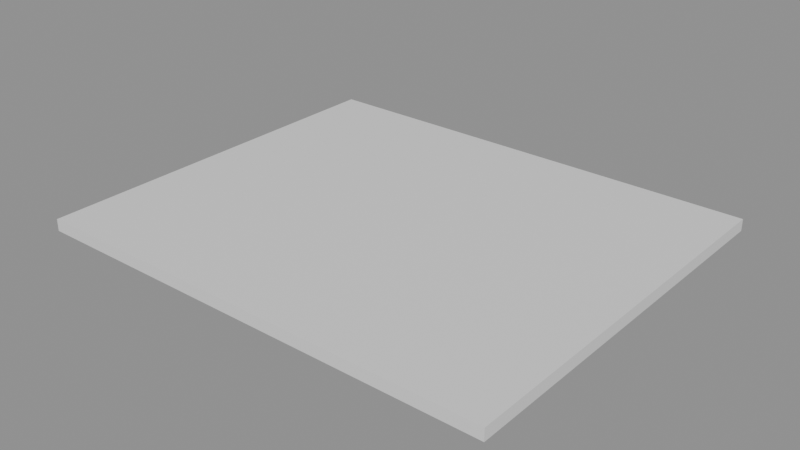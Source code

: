 # Source: e0249_after.blend  (saved by Blender 5.2.44; exported with 4.5.12 LTS)
import bpy
from mathutils import Matrix  # noqa: F401  (used for matrix-valued properties, if any)

bpy.ops.wm.read_factory_settings(use_empty=True)
scene = bpy.context.scene
scene.name = 'Scene'

# ---- materials (node trees are filled in below, after node groups)
mat_teja_zinc = bpy.data.materials.new('Teja_Zinc')

# ---- material node trees
mat_teja_zinc.use_nodes = True; mat_teja_zinc.node_tree.nodes.clear()
_N = mat_teja_zinc.node_tree.nodes; _L = mat_teja_zinc.node_tree.links
n0 = _N.new('ShaderNodeBsdfPrincipled'); n0.name = 'Principled BSDF'; n0.location = (-200, 100)
n0.inputs[3].default_value = 1.45
n0.inputs[10].default_value = 0.005
n1 = _N.new('ShaderNodeOutputMaterial'); n1.name = 'Material Output'; n1.location = (200, 100)
_L.new(n0.outputs[0], n1.inputs[0])
n1.is_active_output = True

# ---- meshes
me_techocochera_cuerpo_mesh = bpy.data.meshes.new('TechoCochera_Cuerpo_mesh')
me_techocochera_cuerpo_mesh.from_pydata([(0.0, 0.0, 2.8), (6.0, 0.0, 2.8), (6.0, 5.0, 2.8), (0.0, 5.0, 2.8), (0.0, 0.0, 2.95), (6.0, 0.0, 2.95), (6.0, 5.0, 2.95), (0.0, 5.0, 2.95)], [], [(0, 1, 2, 3), (4, 5, 6, 7), (0, 1, 5, 4), (1, 2, 6, 5), (2, 3, 7, 6), (3, 0, 4, 7)])
me_techocochera_cuerpo_mesh.materials.append(mat_teja_zinc)
me_techocochera_cuerpo_mesh.update()

# ---- objects
ob_techocochera_cuerpo = bpy.data.objects.new('TechoCochera_Cuerpo', me_techocochera_cuerpo_mesh)
ob_techocochera = bpy.data.objects.new('TechoCochera', None)

# ---- transforms, parenting, visibility, modifiers, constraints
ob_techocochera_cuerpo.parent = ob_techocochera
ob_techocochera_cuerpo.location = (3.0, 2.5, 0.0)
ob_techocochera.location = (0.0, 0.0, 0.0)
ob_techocochera.empty_display_type = 'ARROWS'

# ---- collection membership
scene.collection.objects.link(ob_techocochera_cuerpo)
scene.collection.objects.link(ob_techocochera)

# ---- scene / render settings (as saved in the file)
scene.frame_start = 1; scene.frame_end = 250; scene.frame_set(1)
scene.render.engine = 'BLENDER_EEVEE_NEXT'
scene.render.bake_bias = 0.0
scene.render.bake_samples = 0
scene.render.compositor_device = 'GPU'
scene.eevee.use_volume_custom_range = False
scene.eevee.fast_gi_thickness_near = 0.1
scene.eevee.fast_gi_thickness_far = 0.0
scene.eevee.ray_tracing_options.screen_trace_thickness = 0.1
bpy.context.view_layer.update()

# ---- added for rendering (the .blend has no active camera and no usable light): camera, sun + grey world if the file has none
cam_auto = bpy.data.cameras.new('AutoCamera')
cam_auto.lens = 50.0
cam_auto.sensor_width = 36.0
cam_auto.clip_end = 1000.0
ob_auto_camera = bpy.data.objects.new('AutoCamera', cam_auto)
scene.collection.objects.link(ob_auto_camera)
ob_auto_camera.location = (13.2276, -3.67308, 8.65705)
ob_auto_camera.rotation_euler = (1.09748, -7.21219e-08, 0.694738)
scene.camera = ob_auto_camera
light_auto_sun = bpy.data.lights.new('AutoSun', 'SUN')
light_auto_sun.energy = 3.0
light_auto_sun.angle = 0.0523599
ob_auto_sun = bpy.data.objects.new('AutoSun', light_auto_sun)
scene.collection.objects.link(ob_auto_sun)
ob_auto_sun.rotation_euler = (0.872665, 0.174533, 0.523599)
if scene.world is None:
    world_auto = bpy.data.worlds.new('AutoWorld')
    world_auto.color = (0.3, 0.3, 0.3)
    scene.world = world_auto
bpy.context.view_layer.update()
